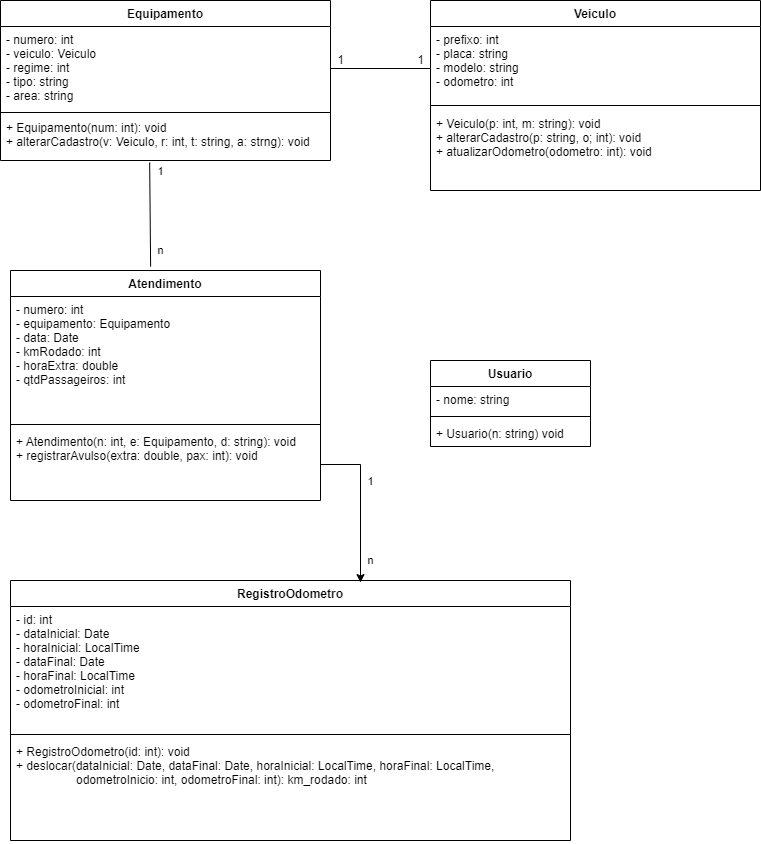

The diagram above was exported from draw.io. Its source (the exported page's mxGraphModel, read from the mxfile embedded in the PNG):
<mxGraphModel dx="1108" dy="450" grid="1" gridSize="10" guides="1" tooltips="1" connect="1" arrows="1" fold="1" page="1" pageScale="1" pageWidth="827" pageHeight="1169" math="0" shadow="0">
  <root>
    <mxCell id="WIyWlLk6GJQsqaUBKTNV-0" />
    <mxCell id="WIyWlLk6GJQsqaUBKTNV-1" parent="WIyWlLk6GJQsqaUBKTNV-0" />
    <mxCell id="Y8pl4ONWlbglDc-0Cymt-0" value="Equipamento" style="swimlane;fontStyle=1;align=center;verticalAlign=top;childLayout=stackLayout;horizontal=1;startSize=26;horizontalStack=0;resizeParent=1;resizeParentMax=0;resizeLast=0;collapsible=1;marginBottom=0;" parent="WIyWlLk6GJQsqaUBKTNV-1" vertex="1">
      <mxGeometry x="50" y="30" width="330" height="160" as="geometry" />
    </mxCell>
    <mxCell id="Y8pl4ONWlbglDc-0Cymt-1" value="- numero: int&#10;- veiculo: Veiculo&#10;- regime: int&#10;- tipo: string&#10;- area: string" style="text;strokeColor=none;fillColor=none;align=left;verticalAlign=top;spacingLeft=4;spacingRight=4;overflow=hidden;rotatable=0;points=[[0,0.5],[1,0.5]];portConstraint=eastwest;" parent="Y8pl4ONWlbglDc-0Cymt-0" vertex="1">
      <mxGeometry y="26" width="330" height="84" as="geometry" />
    </mxCell>
    <mxCell id="Y8pl4ONWlbglDc-0Cymt-2" value="" style="line;strokeWidth=1;fillColor=none;align=left;verticalAlign=middle;spacingTop=-1;spacingLeft=3;spacingRight=3;rotatable=0;labelPosition=right;points=[];portConstraint=eastwest;" parent="Y8pl4ONWlbglDc-0Cymt-0" vertex="1">
      <mxGeometry y="110" width="330" height="4" as="geometry" />
    </mxCell>
    <mxCell id="Qd5LN0r2H2RHiJTdZN8k-0" value="+ Equipamento(num: int): void&#10;+ alterarCadastro(v: Veiculo, r: int, t: string, a: strng): void" style="text;strokeColor=none;fillColor=none;align=left;verticalAlign=top;spacingLeft=4;spacingRight=4;overflow=hidden;rotatable=0;points=[[0,0.5],[1,0.5]];portConstraint=eastwest;" parent="Y8pl4ONWlbglDc-0Cymt-0" vertex="1">
      <mxGeometry y="114" width="330" height="46" as="geometry" />
    </mxCell>
    <mxCell id="Y8pl4ONWlbglDc-0Cymt-4" value="Veiculo" style="swimlane;fontStyle=1;align=center;verticalAlign=top;childLayout=stackLayout;horizontal=1;startSize=26;horizontalStack=0;resizeParent=1;resizeParentMax=0;resizeLast=0;collapsible=1;marginBottom=0;" parent="WIyWlLk6GJQsqaUBKTNV-1" vertex="1">
      <mxGeometry x="480" y="30" width="330" height="190" as="geometry" />
    </mxCell>
    <mxCell id="Y8pl4ONWlbglDc-0Cymt-5" value="- prefixo: int &#10;- placa: string&#10;- modelo: string&#10;- odometro: int" style="text;strokeColor=none;fillColor=none;align=left;verticalAlign=top;spacingLeft=4;spacingRight=4;overflow=hidden;rotatable=0;points=[[0,0.5],[1,0.5]];portConstraint=eastwest;" parent="Y8pl4ONWlbglDc-0Cymt-4" vertex="1">
      <mxGeometry y="26" width="330" height="74" as="geometry" />
    </mxCell>
    <mxCell id="Y8pl4ONWlbglDc-0Cymt-6" value="" style="line;strokeWidth=1;fillColor=none;align=left;verticalAlign=middle;spacingTop=-1;spacingLeft=3;spacingRight=3;rotatable=0;labelPosition=right;points=[];portConstraint=eastwest;" parent="Y8pl4ONWlbglDc-0Cymt-4" vertex="1">
      <mxGeometry y="100" width="330" height="10" as="geometry" />
    </mxCell>
    <mxCell id="Qd5LN0r2H2RHiJTdZN8k-1" value="+ Veiculo(p: int, m: string): void&#10;+ alterarCadastro(p: string, o; int): void&#10;+ atualizarOdometro(odometro: int): void" style="text;strokeColor=none;fillColor=none;align=left;verticalAlign=top;spacingLeft=4;spacingRight=4;overflow=hidden;rotatable=0;points=[[0,0.5],[1,0.5]];portConstraint=eastwest;" parent="Y8pl4ONWlbglDc-0Cymt-4" vertex="1">
      <mxGeometry y="110" width="330" height="80" as="geometry" />
    </mxCell>
    <mxCell id="Y8pl4ONWlbglDc-0Cymt-8" value="Atendimento" style="swimlane;fontStyle=1;align=center;verticalAlign=top;childLayout=stackLayout;horizontal=1;startSize=26;horizontalStack=0;resizeParent=1;resizeParentMax=0;resizeLast=0;collapsible=1;marginBottom=0;" parent="WIyWlLk6GJQsqaUBKTNV-1" vertex="1">
      <mxGeometry x="60" y="300" width="310" height="230" as="geometry" />
    </mxCell>
    <mxCell id="Y8pl4ONWlbglDc-0Cymt-9" value="- numero: int &#10;- equipamento: Equipamento&#10;- data: Date&#10;- kmRodado: int&#10;- horaExtra: double&#10;- qtdPassageiros: int&#10;" style="text;strokeColor=none;fillColor=none;align=left;verticalAlign=top;spacingLeft=4;spacingRight=4;overflow=hidden;rotatable=0;points=[[0,0.5],[1,0.5]];portConstraint=eastwest;" parent="Y8pl4ONWlbglDc-0Cymt-8" vertex="1">
      <mxGeometry y="26" width="310" height="124" as="geometry" />
    </mxCell>
    <mxCell id="Y8pl4ONWlbglDc-0Cymt-10" value="" style="line;strokeWidth=1;fillColor=none;align=left;verticalAlign=middle;spacingTop=-1;spacingLeft=3;spacingRight=3;rotatable=0;labelPosition=right;points=[];portConstraint=eastwest;" parent="Y8pl4ONWlbglDc-0Cymt-8" vertex="1">
      <mxGeometry y="150" width="310" height="8" as="geometry" />
    </mxCell>
    <mxCell id="Y8pl4ONWlbglDc-0Cymt-11" value="+ Atendimento(n: int, e: Equipamento, d: string): void&#10;+ registrarAvulso(extra: double, pax: int): void" style="text;strokeColor=none;fillColor=none;align=left;verticalAlign=top;spacingLeft=4;spacingRight=4;overflow=hidden;rotatable=0;points=[[0,0.5],[1,0.5]];portConstraint=eastwest;" parent="Y8pl4ONWlbglDc-0Cymt-8" vertex="1">
      <mxGeometry y="158" width="310" height="72" as="geometry" />
    </mxCell>
    <mxCell id="Qd5LN0r2H2RHiJTdZN8k-4" value="" style="endArrow=none;html=1;rounded=0;exitX=1;exitY=0.5;exitDx=0;exitDy=0;" parent="WIyWlLk6GJQsqaUBKTNV-1" source="Y8pl4ONWlbglDc-0Cymt-1" edge="1">
      <mxGeometry width="50" height="50" relative="1" as="geometry">
        <mxPoint x="390" y="430" as="sourcePoint" />
        <mxPoint x="480" y="98" as="targetPoint" />
      </mxGeometry>
    </mxCell>
    <mxCell id="Qd5LN0r2H2RHiJTdZN8k-6" value="1&amp;nbsp; &amp;nbsp; &amp;nbsp; &amp;nbsp; &amp;nbsp; &amp;nbsp; &amp;nbsp; &amp;nbsp; &amp;nbsp; &amp;nbsp; &amp;nbsp; 1" style="text;html=1;align=center;verticalAlign=middle;resizable=0;points=[];autosize=1;strokeColor=none;fillColor=none;" parent="WIyWlLk6GJQsqaUBKTNV-1" vertex="1">
      <mxGeometry x="375" y="75" width="110" height="30" as="geometry" />
    </mxCell>
    <mxCell id="Qd5LN0r2H2RHiJTdZN8k-7" value="" style="endArrow=none;html=1;rounded=0;entryX=0.452;entryY=1.043;entryDx=0;entryDy=0;entryPerimeter=0;exitX=0.452;exitY=-0.017;exitDx=0;exitDy=0;exitPerimeter=0;" parent="WIyWlLk6GJQsqaUBKTNV-1" source="Y8pl4ONWlbglDc-0Cymt-8" target="Qd5LN0r2H2RHiJTdZN8k-0" edge="1">
      <mxGeometry width="50" height="50" relative="1" as="geometry">
        <mxPoint x="390" y="430" as="sourcePoint" />
        <mxPoint x="440" y="380" as="targetPoint" />
      </mxGeometry>
    </mxCell>
    <mxCell id="Qd5LN0r2H2RHiJTdZN8k-8" value="1&lt;br&gt;&lt;br&gt;&lt;br&gt;&lt;br&gt;&lt;br&gt;&lt;br&gt;n&lt;br&gt;" style="edgeLabel;html=1;align=center;verticalAlign=middle;resizable=0;points=[];" parent="Qd5LN0r2H2RHiJTdZN8k-7" connectable="0" vertex="1">
      <mxGeometry x="0.1927" relative="1" as="geometry">
        <mxPoint x="10" y="6" as="offset" />
      </mxGeometry>
    </mxCell>
    <mxCell id="Qd5LN0r2H2RHiJTdZN8k-9" value="Usuario" style="swimlane;fontStyle=1;align=center;verticalAlign=top;childLayout=stackLayout;horizontal=1;startSize=26;horizontalStack=0;resizeParent=1;resizeParentMax=0;resizeLast=0;collapsible=1;marginBottom=0;" parent="WIyWlLk6GJQsqaUBKTNV-1" vertex="1">
      <mxGeometry x="480" y="390" width="160" height="86" as="geometry" />
    </mxCell>
    <mxCell id="Qd5LN0r2H2RHiJTdZN8k-10" value="- nome: string&#10;" style="text;strokeColor=none;fillColor=none;align=left;verticalAlign=top;spacingLeft=4;spacingRight=4;overflow=hidden;rotatable=0;points=[[0,0.5],[1,0.5]];portConstraint=eastwest;" parent="Qd5LN0r2H2RHiJTdZN8k-9" vertex="1">
      <mxGeometry y="26" width="160" height="26" as="geometry" />
    </mxCell>
    <mxCell id="Qd5LN0r2H2RHiJTdZN8k-11" value="" style="line;strokeWidth=1;fillColor=none;align=left;verticalAlign=middle;spacingTop=-1;spacingLeft=3;spacingRight=3;rotatable=0;labelPosition=right;points=[];portConstraint=eastwest;" parent="Qd5LN0r2H2RHiJTdZN8k-9" vertex="1">
      <mxGeometry y="52" width="160" height="8" as="geometry" />
    </mxCell>
    <mxCell id="Qd5LN0r2H2RHiJTdZN8k-12" value="+ Usuario(n: string) void" style="text;strokeColor=none;fillColor=none;align=left;verticalAlign=top;spacingLeft=4;spacingRight=4;overflow=hidden;rotatable=0;points=[[0,0.5],[1,0.5]];portConstraint=eastwest;" parent="Qd5LN0r2H2RHiJTdZN8k-9" vertex="1">
      <mxGeometry y="60" width="160" height="26" as="geometry" />
    </mxCell>
    <mxCell id="Zgzm3CCF_nm2l9atjAci-8" value="RegistroOdometro" style="swimlane;fontStyle=1;align=center;verticalAlign=top;childLayout=stackLayout;horizontal=1;startSize=26;horizontalStack=0;resizeParent=1;resizeParentMax=0;resizeLast=0;collapsible=1;marginBottom=0;" vertex="1" parent="WIyWlLk6GJQsqaUBKTNV-1">
      <mxGeometry x="60" y="610" width="560" height="260" as="geometry" />
    </mxCell>
    <mxCell id="Zgzm3CCF_nm2l9atjAci-9" value="- id: int&#10;- dataInicial: Date&#10;- horaInicial: LocalTime&#10;- dataFinal: Date&#10;- horaFinal: LocalTime&#10;- odometroInicial: int&#10;- odometroFinal: int" style="text;strokeColor=none;fillColor=none;align=left;verticalAlign=top;spacingLeft=4;spacingRight=4;overflow=hidden;rotatable=0;points=[[0,0.5],[1,0.5]];portConstraint=eastwest;" vertex="1" parent="Zgzm3CCF_nm2l9atjAci-8">
      <mxGeometry y="26" width="560" height="124" as="geometry" />
    </mxCell>
    <mxCell id="Zgzm3CCF_nm2l9atjAci-10" value="" style="line;strokeWidth=1;fillColor=none;align=left;verticalAlign=middle;spacingTop=-1;spacingLeft=3;spacingRight=3;rotatable=0;labelPosition=right;points=[];portConstraint=eastwest;" vertex="1" parent="Zgzm3CCF_nm2l9atjAci-8">
      <mxGeometry y="150" width="560" height="8" as="geometry" />
    </mxCell>
    <mxCell id="Zgzm3CCF_nm2l9atjAci-11" value="+ RegistroOdometro(id: int): void&#10;+ deslocar(dataInicial: Date, dataFinal: Date, horaInicial: LocalTime, horaFinal: LocalTime, &#10;                  odometroInicio: int, odometroFinal: int): km_rodado: int&#10;" style="text;strokeColor=none;fillColor=none;align=left;verticalAlign=top;spacingLeft=4;spacingRight=4;overflow=hidden;rotatable=0;points=[[0,0.5],[1,0.5]];portConstraint=eastwest;" vertex="1" parent="Zgzm3CCF_nm2l9atjAci-8">
      <mxGeometry y="158" width="560" height="102" as="geometry" />
    </mxCell>
    <mxCell id="Zgzm3CCF_nm2l9atjAci-12" style="edgeStyle=orthogonalEdgeStyle;rounded=0;orthogonalLoop=1;jettySize=auto;html=1;entryX=0.625;entryY=0.008;entryDx=0;entryDy=0;entryPerimeter=0;" edge="1" parent="WIyWlLk6GJQsqaUBKTNV-1" source="Y8pl4ONWlbglDc-0Cymt-11" target="Zgzm3CCF_nm2l9atjAci-8">
      <mxGeometry relative="1" as="geometry" />
    </mxCell>
    <mxCell id="Zgzm3CCF_nm2l9atjAci-13" value="1&lt;br&gt;&lt;br&gt;&lt;br&gt;&lt;br&gt;&lt;br&gt;&lt;br&gt;n&lt;br&gt;" style="edgeLabel;html=1;align=center;verticalAlign=middle;resizable=0;points=[];" connectable="0" vertex="1" parent="WIyWlLk6GJQsqaUBKTNV-1">
      <mxGeometry x="419.9983322782113" y="550.0026355720192" as="geometry" />
    </mxCell>
  </root>
</mxGraphModel>